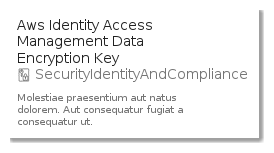

The diagram above was rendered by PlantUML. Its source (embedded in the PNG):
@startuml
' configures the library
!global $INCLUSION_MODE="local"
!global $LIB_BASE_LOCATION="../../.."
' loads the library
!include $LIB_BASE_LOCATION/bootstrap.puml
' loads the aws-20200911 bootstrap
include('aws-20200911/bootstrap')
' loads the AwsIdentityAccessManagementDataEncryptionKey element
include('aws-20200911/Resource/SecurityIdentityAndCompliance/AwsIdentityAccessManagementDataEncryptionKey')
AwsIdentityAccessManagementDataEncryptionKeyCard('aws_identity_access_management_data_encryption_key', 'Aws Identity Access Management Data Encryption Key', 'Molestiae praesentium aut natus dolorem. Aut consequatur fugiat a consequatur ut.')
@enduml